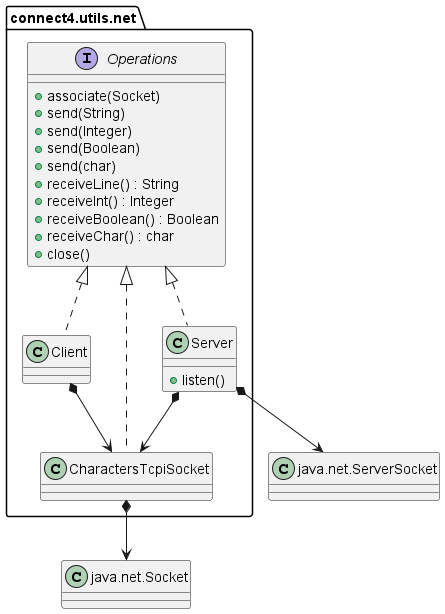

The diagram above was rendered by PlantUML. Its source (embedded in the PNG):
@startuml utils.net

package net as "connect4.utils.net" {
    interface Operations {
        + associate(Socket)
        + send(String)
        + send(Integer)
        +send(Boolean)
        +send(char)
        + receiveLine() : String
        + receiveInt() : Integer
        + receiveBoolean() : Boolean
        + receiveChar() : char
        + close()
    }
    class Client {
    }
    class Server {
        + listen()
    }
    class CharactersTcpiSocket {

    }
}

class ServerSocket as "java.net.ServerSocket"
class Socket as "java.net.Socket"

Operations <|.. net.Client
Operations <|.. net.Server
Operations <|.. net.CharactersTcpiSocket
net.Client *--> net.CharactersTcpiSocket
net.Server *--> net.CharactersTcpiSocket
net.Server *--> ServerSocket
net.CharactersTcpiSocket *--> Socket

@enduml